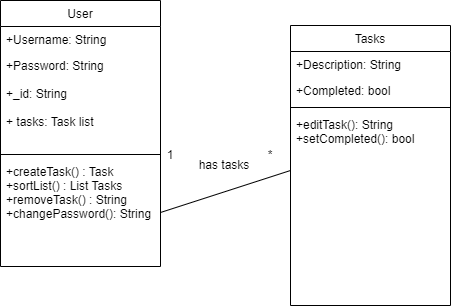

The diagram above was exported from draw.io. Its source (the exported page's mxGraphModel, read from the mxfile embedded in the PNG):
<mxGraphModel dx="665" dy="384" grid="1" gridSize="10" guides="1" tooltips="1" connect="1" arrows="1" fold="1" page="1" pageScale="1" pageWidth="827" pageHeight="1169" math="0" shadow="0">
  <root>
    <mxCell id="WIyWlLk6GJQsqaUBKTNV-0" />
    <mxCell id="WIyWlLk6GJQsqaUBKTNV-1" parent="WIyWlLk6GJQsqaUBKTNV-0" />
    <mxCell id="zkfFHV4jXpPFQw0GAbJ--0" value="User" style="swimlane;fontStyle=0;align=center;verticalAlign=top;childLayout=stackLayout;horizontal=1;startSize=26;horizontalStack=0;resizeParent=1;resizeLast=0;collapsible=1;marginBottom=0;rounded=0;shadow=0;strokeWidth=1;" parent="WIyWlLk6GJQsqaUBKTNV-1" vertex="1">
      <mxGeometry x="220" y="90" width="160" height="266" as="geometry">
        <mxRectangle x="230" y="140" width="160" height="26" as="alternateBounds" />
      </mxGeometry>
    </mxCell>
    <mxCell id="zkfFHV4jXpPFQw0GAbJ--1" value="+Username: String" style="text;align=left;verticalAlign=top;spacingLeft=4;spacingRight=4;overflow=hidden;rotatable=0;points=[[0,0.5],[1,0.5]];portConstraint=eastwest;" parent="zkfFHV4jXpPFQw0GAbJ--0" vertex="1">
      <mxGeometry y="26" width="160" height="26" as="geometry" />
    </mxCell>
    <mxCell id="zkfFHV4jXpPFQw0GAbJ--2" value="+Password: String&#10;&#10;+_id: String&#10;&#10;+ tasks: Task list&#10;" style="text;align=left;verticalAlign=top;spacingLeft=4;spacingRight=4;overflow=hidden;rotatable=0;points=[[0,0.5],[1,0.5]];portConstraint=eastwest;rounded=0;shadow=0;html=0;" parent="zkfFHV4jXpPFQw0GAbJ--0" vertex="1">
      <mxGeometry y="52" width="160" height="98" as="geometry" />
    </mxCell>
    <mxCell id="zkfFHV4jXpPFQw0GAbJ--4" value="" style="line;html=1;strokeWidth=1;align=left;verticalAlign=middle;spacingTop=-1;spacingLeft=3;spacingRight=3;rotatable=0;labelPosition=right;points=[];portConstraint=eastwest;" parent="zkfFHV4jXpPFQw0GAbJ--0" vertex="1">
      <mxGeometry y="150" width="160" height="8" as="geometry" />
    </mxCell>
    <mxCell id="zkfFHV4jXpPFQw0GAbJ--5" value="+createTask() : Task&#10;+sortList() : List Tasks&#10;+removeTask() : String &#10;+changePassword(): String&#10;" style="text;align=left;verticalAlign=top;spacingLeft=4;spacingRight=4;overflow=hidden;rotatable=0;points=[[0,0.5],[1,0.5]];portConstraint=eastwest;" parent="zkfFHV4jXpPFQw0GAbJ--0" vertex="1">
      <mxGeometry y="158" width="160" height="108" as="geometry" />
    </mxCell>
    <mxCell id="zkfFHV4jXpPFQw0GAbJ--17" value="Tasks&#10;" style="swimlane;fontStyle=0;align=center;verticalAlign=top;childLayout=stackLayout;horizontal=1;startSize=26;horizontalStack=0;resizeParent=1;resizeLast=0;collapsible=1;marginBottom=0;rounded=0;shadow=0;strokeWidth=1;" parent="WIyWlLk6GJQsqaUBKTNV-1" vertex="1">
      <mxGeometry x="510" y="115" width="160" height="280" as="geometry">
        <mxRectangle x="550" y="140" width="160" height="26" as="alternateBounds" />
      </mxGeometry>
    </mxCell>
    <mxCell id="zkfFHV4jXpPFQw0GAbJ--18" value="+Description: String" style="text;align=left;verticalAlign=top;spacingLeft=4;spacingRight=4;overflow=hidden;rotatable=0;points=[[0,0.5],[1,0.5]];portConstraint=eastwest;" parent="zkfFHV4jXpPFQw0GAbJ--17" vertex="1">
      <mxGeometry y="26" width="160" height="26" as="geometry" />
    </mxCell>
    <mxCell id="zkfFHV4jXpPFQw0GAbJ--19" value="+Completed: bool&#10;" style="text;align=left;verticalAlign=top;spacingLeft=4;spacingRight=4;overflow=hidden;rotatable=0;points=[[0,0.5],[1,0.5]];portConstraint=eastwest;rounded=0;shadow=0;html=0;" parent="zkfFHV4jXpPFQw0GAbJ--17" vertex="1">
      <mxGeometry y="52" width="160" height="26" as="geometry" />
    </mxCell>
    <mxCell id="zkfFHV4jXpPFQw0GAbJ--23" value="" style="line;html=1;strokeWidth=1;align=left;verticalAlign=middle;spacingTop=-1;spacingLeft=3;spacingRight=3;rotatable=0;labelPosition=right;points=[];portConstraint=eastwest;" parent="zkfFHV4jXpPFQw0GAbJ--17" vertex="1">
      <mxGeometry y="78" width="160" height="8" as="geometry" />
    </mxCell>
    <mxCell id="zkfFHV4jXpPFQw0GAbJ--25" value="+editTask(): String&#10;+setCompleted(): bool&#10; &#10;" style="text;align=left;verticalAlign=top;spacingLeft=4;spacingRight=4;overflow=hidden;rotatable=0;points=[[0,0.5],[1,0.5]];portConstraint=eastwest;" parent="zkfFHV4jXpPFQw0GAbJ--17" vertex="1">
      <mxGeometry y="86" width="160" height="112" as="geometry" />
    </mxCell>
    <mxCell id="2E1Ap6qrudo-E-y0TBMw-0" value="" style="endArrow=none;html=1;rounded=0;exitX=1;exitY=0.5;exitDx=0;exitDy=0;" parent="WIyWlLk6GJQsqaUBKTNV-1" source="zkfFHV4jXpPFQw0GAbJ--5" edge="1">
      <mxGeometry width="50" height="50" relative="1" as="geometry">
        <mxPoint x="430" y="280" as="sourcePoint" />
        <mxPoint x="510" y="260" as="targetPoint" />
      </mxGeometry>
    </mxCell>
    <mxCell id="2E1Ap6qrudo-E-y0TBMw-1" value="has tasks" style="text;html=1;strokeColor=none;fillColor=none;align=center;verticalAlign=middle;whiteSpace=wrap;rounded=0;" parent="WIyWlLk6GJQsqaUBKTNV-1" vertex="1">
      <mxGeometry x="414" y="240" width="60" height="30" as="geometry" />
    </mxCell>
    <mxCell id="2E1Ap6qrudo-E-y0TBMw-2" value="*" style="text;html=1;strokeColor=none;fillColor=none;align=center;verticalAlign=middle;whiteSpace=wrap;rounded=0;" parent="WIyWlLk6GJQsqaUBKTNV-1" vertex="1">
      <mxGeometry x="460" y="230" width="60" height="30" as="geometry" />
    </mxCell>
    <mxCell id="2E1Ap6qrudo-E-y0TBMw-3" value="1" style="text;html=1;strokeColor=none;fillColor=none;align=center;verticalAlign=middle;whiteSpace=wrap;rounded=0;" parent="WIyWlLk6GJQsqaUBKTNV-1" vertex="1">
      <mxGeometry x="360" y="230" width="60" height="30" as="geometry" />
    </mxCell>
  </root>
</mxGraphModel>